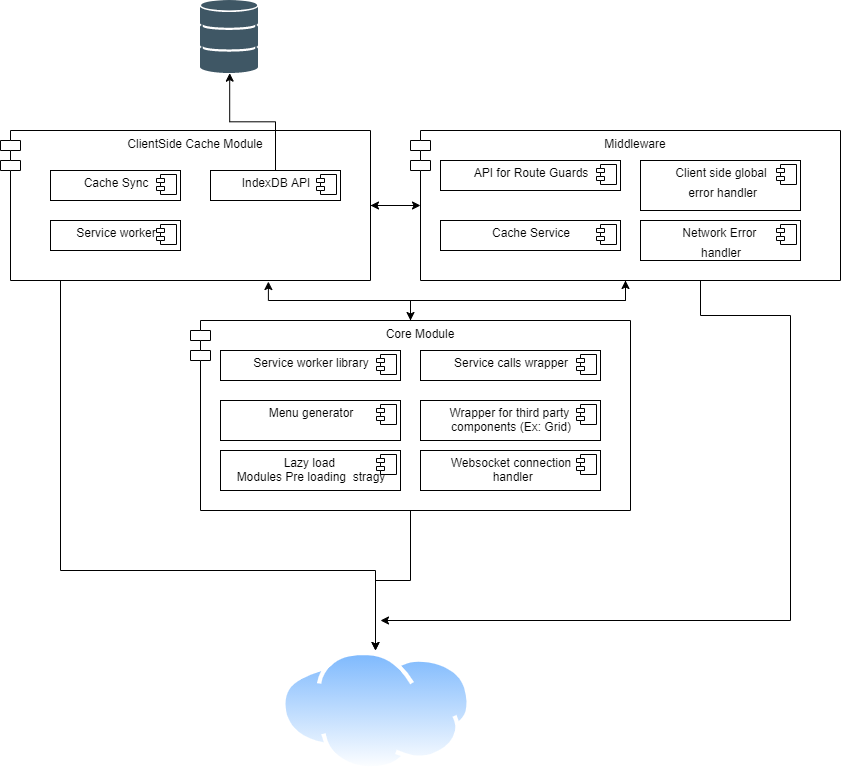

The diagram above was exported from draw.io. Its source (the exported page's mxGraphModel, read from the mxfile embedded in the PNG):
<mxGraphModel dx="1245" dy="500" grid="1" gridSize="10" guides="1" tooltips="1" connect="1" arrows="1" fold="1" page="1" pageScale="1" pageWidth="850" pageHeight="1100" math="0" shadow="0">
  <root>
    <mxCell id="z-soXdUyiMlb6HclsGfR-0" />
    <mxCell id="z-soXdUyiMlb6HclsGfR-1" parent="z-soXdUyiMlb6HclsGfR-0" />
    <mxCell id="nUvIBPRXxv5fkTOREBV3-2" style="edgeStyle=orthogonalEdgeStyle;rounded=0;orthogonalLoop=1;jettySize=auto;html=1;" edge="1" parent="z-soXdUyiMlb6HclsGfR-1" source="JcwT1Pny11gZABUGl_my-1" target="nUvIBPRXxv5fkTOREBV3-0">
      <mxGeometry relative="1" as="geometry">
        <Array as="points">
          <mxPoint x="70" y="770" />
          <mxPoint x="385" y="770" />
        </Array>
      </mxGeometry>
    </mxCell>
    <mxCell id="nUvIBPRXxv5fkTOREBV3-6" style="edgeStyle=orthogonalEdgeStyle;rounded=0;orthogonalLoop=1;jettySize=auto;html=1;entryX=0;entryY=0.5;entryDx=10;entryDy=0;entryPerimeter=0;" edge="1" parent="z-soXdUyiMlb6HclsGfR-1" source="JcwT1Pny11gZABUGl_my-1" target="JcwT1Pny11gZABUGl_my-13">
      <mxGeometry relative="1" as="geometry" />
    </mxCell>
    <mxCell id="JcwT1Pny11gZABUGl_my-1" value="ClientSide Cache Module" style="shape=module;align=left;spacingLeft=20;align=center;verticalAlign=top;fillColor=#FFFFFF;" vertex="1" parent="z-soXdUyiMlb6HclsGfR-1">
      <mxGeometry x="10" y="330" width="370" height="150" as="geometry" />
    </mxCell>
    <mxCell id="JcwT1Pny11gZABUGl_my-4" value="&lt;p style=&quot;margin: 0px ; margin-top: 6px ; text-align: center&quot;&gt;Cache Sync&lt;/p&gt;" style="align=left;overflow=fill;html=1;dropTarget=0;fillColor=#FFFFFF;" vertex="1" parent="z-soXdUyiMlb6HclsGfR-1">
      <mxGeometry x="60" y="370" width="130" height="30" as="geometry" />
    </mxCell>
    <mxCell id="JcwT1Pny11gZABUGl_my-5" value="" style="shape=component;jettyWidth=8;jettyHeight=4;" vertex="1" parent="JcwT1Pny11gZABUGl_my-4">
      <mxGeometry x="1" width="20" height="20" relative="1" as="geometry">
        <mxPoint x="-24" y="4" as="offset" />
      </mxGeometry>
    </mxCell>
    <mxCell id="JcwT1Pny11gZABUGl_my-6" value="&lt;p style=&quot;margin: 0px ; margin-top: 6px ; text-align: center&quot;&gt;Service worker&lt;/p&gt;" style="align=left;overflow=fill;html=1;dropTarget=0;fillColor=#FFFFFF;" vertex="1" parent="z-soXdUyiMlb6HclsGfR-1">
      <mxGeometry x="60" y="420" width="130" height="30" as="geometry" />
    </mxCell>
    <mxCell id="JcwT1Pny11gZABUGl_my-7" value="" style="shape=component;jettyWidth=8;jettyHeight=4;" vertex="1" parent="JcwT1Pny11gZABUGl_my-6">
      <mxGeometry x="1" width="20" height="20" relative="1" as="geometry">
        <mxPoint x="-24" y="4" as="offset" />
      </mxGeometry>
    </mxCell>
    <mxCell id="_N4BlZpNILDJrPSjfDfv-1" value="" style="edgeStyle=orthogonalEdgeStyle;rounded=0;orthogonalLoop=1;jettySize=auto;html=1;" edge="1" parent="z-soXdUyiMlb6HclsGfR-1" source="JcwT1Pny11gZABUGl_my-8" target="_N4BlZpNILDJrPSjfDfv-0">
      <mxGeometry relative="1" as="geometry" />
    </mxCell>
    <mxCell id="JcwT1Pny11gZABUGl_my-8" value="&lt;p style=&quot;margin: 0px ; margin-top: 6px ; text-align: center&quot;&gt;IndexDB API&lt;/p&gt;" style="align=left;overflow=fill;html=1;dropTarget=0;fillColor=#FFFFFF;" vertex="1" parent="z-soXdUyiMlb6HclsGfR-1">
      <mxGeometry x="220" y="370" width="130" height="30" as="geometry" />
    </mxCell>
    <mxCell id="JcwT1Pny11gZABUGl_my-9" value="" style="shape=component;jettyWidth=8;jettyHeight=4;" vertex="1" parent="JcwT1Pny11gZABUGl_my-8">
      <mxGeometry x="1" width="20" height="20" relative="1" as="geometry">
        <mxPoint x="-24" y="4" as="offset" />
      </mxGeometry>
    </mxCell>
    <mxCell id="nUvIBPRXxv5fkTOREBV3-3" style="edgeStyle=orthogonalEdgeStyle;rounded=0;orthogonalLoop=1;jettySize=auto;html=1;" edge="1" parent="z-soXdUyiMlb6HclsGfR-1" source="JcwT1Pny11gZABUGl_my-13">
      <mxGeometry relative="1" as="geometry">
        <mxPoint x="390" y="820" as="targetPoint" />
        <Array as="points">
          <mxPoint x="710" y="515" />
          <mxPoint x="800" y="515" />
        </Array>
      </mxGeometry>
    </mxCell>
    <mxCell id="nUvIBPRXxv5fkTOREBV3-7" style="edgeStyle=orthogonalEdgeStyle;rounded=0;orthogonalLoop=1;jettySize=auto;html=1;entryX=1;entryY=0.5;entryDx=0;entryDy=0;" edge="1" parent="z-soXdUyiMlb6HclsGfR-1" source="JcwT1Pny11gZABUGl_my-13" target="JcwT1Pny11gZABUGl_my-1">
      <mxGeometry relative="1" as="geometry" />
    </mxCell>
    <mxCell id="nUvIBPRXxv5fkTOREBV3-8" style="edgeStyle=orthogonalEdgeStyle;rounded=0;orthogonalLoop=1;jettySize=auto;html=1;" edge="1" parent="z-soXdUyiMlb6HclsGfR-1" source="JcwT1Pny11gZABUGl_my-13">
      <mxGeometry relative="1" as="geometry">
        <mxPoint x="420" y="520" as="targetPoint" />
      </mxGeometry>
    </mxCell>
    <mxCell id="JcwT1Pny11gZABUGl_my-13" value="Middleware" style="shape=module;align=left;spacingLeft=20;align=center;verticalAlign=top;fillColor=#FFFFFF;" vertex="1" parent="z-soXdUyiMlb6HclsGfR-1">
      <mxGeometry x="420" y="330" width="430" height="150" as="geometry" />
    </mxCell>
    <mxCell id="JcwT1Pny11gZABUGl_my-14" value="&lt;p style=&quot;margin: 0px ; margin-top: 6px ; text-align: center&quot;&gt;API for Route Guards&lt;/p&gt;" style="align=left;overflow=fill;html=1;dropTarget=0;fillColor=#FFFFFF;" vertex="1" parent="z-soXdUyiMlb6HclsGfR-1">
      <mxGeometry x="450" y="360" width="180" height="30" as="geometry" />
    </mxCell>
    <mxCell id="JcwT1Pny11gZABUGl_my-15" value="" style="shape=component;jettyWidth=8;jettyHeight=4;" vertex="1" parent="JcwT1Pny11gZABUGl_my-14">
      <mxGeometry x="1" width="20" height="20" relative="1" as="geometry">
        <mxPoint x="-24" y="4" as="offset" />
      </mxGeometry>
    </mxCell>
    <mxCell id="JcwT1Pny11gZABUGl_my-16" value="&lt;p style=&quot;margin: 0px ; margin-top: 6px ; text-align: center&quot;&gt;Cache Service&lt;/p&gt;" style="align=left;overflow=fill;html=1;dropTarget=0;fillColor=#FFFFFF;" vertex="1" parent="z-soXdUyiMlb6HclsGfR-1">
      <mxGeometry x="450" y="420" width="180" height="30" as="geometry" />
    </mxCell>
    <mxCell id="JcwT1Pny11gZABUGl_my-17" value="" style="shape=component;jettyWidth=8;jettyHeight=4;" vertex="1" parent="JcwT1Pny11gZABUGl_my-16">
      <mxGeometry x="1" width="20" height="20" relative="1" as="geometry">
        <mxPoint x="-24" y="4" as="offset" />
      </mxGeometry>
    </mxCell>
    <mxCell id="JcwT1Pny11gZABUGl_my-18" value="&lt;p style=&quot;margin: 0px ; margin-top: 6px ; text-align: center&quot;&gt;Client side global&lt;/p&gt;&lt;p style=&quot;margin: 0px ; margin-top: 6px ; text-align: center&quot;&gt;&amp;nbsp;error handler&lt;/p&gt;" style="align=left;overflow=fill;html=1;dropTarget=0;fillColor=#FFFFFF;" vertex="1" parent="z-soXdUyiMlb6HclsGfR-1">
      <mxGeometry x="650" y="360" width="160" height="50" as="geometry" />
    </mxCell>
    <mxCell id="JcwT1Pny11gZABUGl_my-19" value="" style="shape=component;jettyWidth=8;jettyHeight=4;" vertex="1" parent="JcwT1Pny11gZABUGl_my-18">
      <mxGeometry x="1" width="20" height="20" relative="1" as="geometry">
        <mxPoint x="-24" y="4" as="offset" />
      </mxGeometry>
    </mxCell>
    <mxCell id="JcwT1Pny11gZABUGl_my-20" value="&lt;p style=&quot;margin: 0px ; margin-top: 6px ; text-align: center&quot;&gt;Network Error&amp;nbsp;&lt;/p&gt;&lt;p style=&quot;margin: 0px ; margin-top: 6px ; text-align: center&quot;&gt;handler&lt;/p&gt;" style="align=left;overflow=fill;html=1;dropTarget=0;fillColor=#FFFFFF;" vertex="1" parent="z-soXdUyiMlb6HclsGfR-1">
      <mxGeometry x="650" y="420" width="160" height="40" as="geometry" />
    </mxCell>
    <mxCell id="JcwT1Pny11gZABUGl_my-21" value="" style="shape=component;jettyWidth=8;jettyHeight=4;" vertex="1" parent="JcwT1Pny11gZABUGl_my-20">
      <mxGeometry x="1" width="20" height="20" relative="1" as="geometry">
        <mxPoint x="-24" y="4" as="offset" />
      </mxGeometry>
    </mxCell>
    <mxCell id="nUvIBPRXxv5fkTOREBV3-1" style="edgeStyle=orthogonalEdgeStyle;rounded=0;orthogonalLoop=1;jettySize=auto;html=1;" edge="1" parent="z-soXdUyiMlb6HclsGfR-1" source="JcwT1Pny11gZABUGl_my-22" target="nUvIBPRXxv5fkTOREBV3-0">
      <mxGeometry relative="1" as="geometry" />
    </mxCell>
    <mxCell id="nUvIBPRXxv5fkTOREBV3-4" style="edgeStyle=orthogonalEdgeStyle;rounded=0;orthogonalLoop=1;jettySize=auto;html=1;entryX=0.724;entryY=1.007;entryDx=0;entryDy=0;entryPerimeter=0;" edge="1" parent="z-soXdUyiMlb6HclsGfR-1" source="JcwT1Pny11gZABUGl_my-22" target="JcwT1Pny11gZABUGl_my-1">
      <mxGeometry relative="1" as="geometry" />
    </mxCell>
    <mxCell id="nUvIBPRXxv5fkTOREBV3-5" style="edgeStyle=orthogonalEdgeStyle;rounded=0;orthogonalLoop=1;jettySize=auto;html=1;" edge="1" parent="z-soXdUyiMlb6HclsGfR-1" source="JcwT1Pny11gZABUGl_my-22" target="JcwT1Pny11gZABUGl_my-13">
      <mxGeometry relative="1" as="geometry" />
    </mxCell>
    <mxCell id="JcwT1Pny11gZABUGl_my-22" value="Core Module" style="shape=module;align=left;spacingLeft=20;align=center;verticalAlign=top;fillColor=#FFFFFF;" vertex="1" parent="z-soXdUyiMlb6HclsGfR-1">
      <mxGeometry x="200" y="520" width="440" height="190" as="geometry" />
    </mxCell>
    <mxCell id="JcwT1Pny11gZABUGl_my-23" value="&lt;p style=&quot;margin: 0px ; margin-top: 6px ; text-align: center&quot;&gt;Service worker library&lt;/p&gt;" style="align=left;overflow=fill;html=1;dropTarget=0;fillColor=#FFFFFF;" vertex="1" parent="z-soXdUyiMlb6HclsGfR-1">
      <mxGeometry x="230" y="550" width="180" height="30" as="geometry" />
    </mxCell>
    <mxCell id="JcwT1Pny11gZABUGl_my-24" value="" style="shape=component;jettyWidth=8;jettyHeight=4;" vertex="1" parent="JcwT1Pny11gZABUGl_my-23">
      <mxGeometry x="1" width="20" height="20" relative="1" as="geometry">
        <mxPoint x="-24" y="4" as="offset" />
      </mxGeometry>
    </mxCell>
    <mxCell id="JcwT1Pny11gZABUGl_my-25" value="&lt;p style=&quot;margin: 0px ; margin-top: 6px ; text-align: center&quot;&gt;Service calls wrapper&lt;/p&gt;" style="align=left;overflow=fill;html=1;dropTarget=0;fillColor=#FFFFFF;" vertex="1" parent="z-soXdUyiMlb6HclsGfR-1">
      <mxGeometry x="430" y="550" width="180" height="30" as="geometry" />
    </mxCell>
    <mxCell id="JcwT1Pny11gZABUGl_my-26" value="" style="shape=component;jettyWidth=8;jettyHeight=4;" vertex="1" parent="JcwT1Pny11gZABUGl_my-25">
      <mxGeometry x="1" width="20" height="20" relative="1" as="geometry">
        <mxPoint x="-24" y="4" as="offset" />
      </mxGeometry>
    </mxCell>
    <mxCell id="JcwT1Pny11gZABUGl_my-27" value="&lt;p style=&quot;margin: 0px ; margin-top: 6px ; text-align: center&quot;&gt;Menu generator&lt;/p&gt;" style="align=left;overflow=fill;html=1;dropTarget=0;fillColor=#FFFFFF;" vertex="1" parent="z-soXdUyiMlb6HclsGfR-1">
      <mxGeometry x="230" y="600" width="180" height="40" as="geometry" />
    </mxCell>
    <mxCell id="JcwT1Pny11gZABUGl_my-28" value="" style="shape=component;jettyWidth=8;jettyHeight=4;" vertex="1" parent="JcwT1Pny11gZABUGl_my-27">
      <mxGeometry x="1" width="20" height="20" relative="1" as="geometry">
        <mxPoint x="-24" y="4" as="offset" />
      </mxGeometry>
    </mxCell>
    <mxCell id="JcwT1Pny11gZABUGl_my-29" value="&lt;p style=&quot;margin: 0px ; margin-top: 6px ; text-align: center&quot;&gt;Wrapper for third party &lt;br&gt;components (Ex: Grid)&lt;/p&gt;" style="align=left;overflow=fill;html=1;dropTarget=0;fillColor=#FFFFFF;" vertex="1" parent="z-soXdUyiMlb6HclsGfR-1">
      <mxGeometry x="430" y="600" width="180" height="40" as="geometry" />
    </mxCell>
    <mxCell id="JcwT1Pny11gZABUGl_my-30" value="" style="shape=component;jettyWidth=8;jettyHeight=4;" vertex="1" parent="JcwT1Pny11gZABUGl_my-29">
      <mxGeometry x="1" width="20" height="20" relative="1" as="geometry">
        <mxPoint x="-24" y="4" as="offset" />
      </mxGeometry>
    </mxCell>
    <mxCell id="JcwT1Pny11gZABUGl_my-31" value="&lt;p style=&quot;margin: 0px ; margin-top: 6px ; text-align: center&quot;&gt;Lazy load &lt;br&gt;Modules Pre loading&amp;nbsp; stragy&lt;/p&gt;" style="align=left;overflow=fill;html=1;dropTarget=0;fillColor=#FFFFFF;" vertex="1" parent="z-soXdUyiMlb6HclsGfR-1">
      <mxGeometry x="230" y="650" width="180" height="40" as="geometry" />
    </mxCell>
    <mxCell id="JcwT1Pny11gZABUGl_my-32" value="" style="shape=component;jettyWidth=8;jettyHeight=4;" vertex="1" parent="JcwT1Pny11gZABUGl_my-31">
      <mxGeometry x="1" width="20" height="20" relative="1" as="geometry">
        <mxPoint x="-24" y="4" as="offset" />
      </mxGeometry>
    </mxCell>
    <mxCell id="JcwT1Pny11gZABUGl_my-33" value="&lt;p style=&quot;margin: 0px ; margin-top: 6px ; text-align: center&quot;&gt;Websocket connection&lt;br&gt;&amp;nbsp;handler&lt;/p&gt;" style="align=left;overflow=fill;html=1;dropTarget=0;fillColor=#FFFFFF;" vertex="1" parent="z-soXdUyiMlb6HclsGfR-1">
      <mxGeometry x="430" y="650" width="180" height="40" as="geometry" />
    </mxCell>
    <mxCell id="JcwT1Pny11gZABUGl_my-34" value="" style="shape=component;jettyWidth=8;jettyHeight=4;" vertex="1" parent="JcwT1Pny11gZABUGl_my-33">
      <mxGeometry x="1" width="20" height="20" relative="1" as="geometry">
        <mxPoint x="-24" y="4" as="offset" />
      </mxGeometry>
    </mxCell>
    <mxCell id="_N4BlZpNILDJrPSjfDfv-0" value="" style="shape=image;verticalLabelPosition=bottom;labelBackgroundColor=#ffffff;verticalAlign=top;aspect=fixed;imageAspect=0;image=data:image/svg+xml,(base64 omitted: 3680 chars);" vertex="1" parent="z-soXdUyiMlb6HclsGfR-1">
      <mxGeometry x="210" y="200" width="58.33" height="72.64" as="geometry" />
    </mxCell>
    <mxCell id="nUvIBPRXxv5fkTOREBV3-0" value="" style="aspect=fixed;perimeter=ellipsePerimeter;html=1;align=center;shadow=0;dashed=0;spacingTop=3;image;image=img/lib/active_directory/internet_cloud.svg;fillColor=#E3FFE9;rotation=-180;" vertex="1" parent="z-soXdUyiMlb6HclsGfR-1">
      <mxGeometry x="290" y="850" width="190" height="119.7" as="geometry" />
    </mxCell>
  </root>
</mxGraphModel>